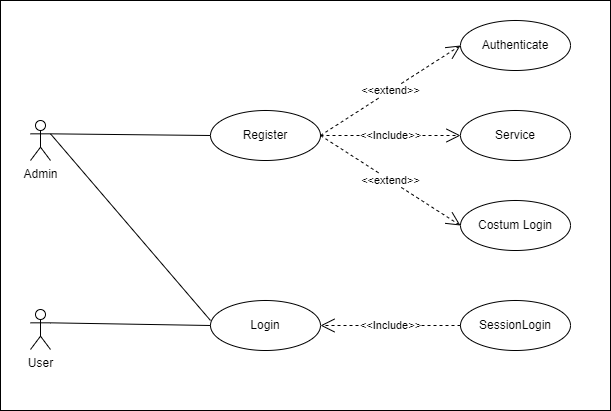

The diagram above was exported from draw.io. Its source (the exported page's mxGraphModel, read from the mxfile embedded in the PNG):
<mxGraphModel dx="880" dy="478" grid="1" gridSize="10" guides="1" tooltips="1" connect="1" arrows="1" fold="1" page="1" pageScale="1" pageWidth="850" pageHeight="1100" math="0" shadow="0">
  <root>
    <mxCell id="0" />
    <mxCell id="1" parent="0" />
    <mxCell id="3ASA0jb9w8GTh_3-L0N0-32" value="" style="rounded=0;whiteSpace=wrap;html=1;" vertex="1" parent="1">
      <mxGeometry x="100" y="190" width="610" height="410" as="geometry" />
    </mxCell>
    <mxCell id="3ASA0jb9w8GTh_3-L0N0-33" value="Admin" style="shape=umlActor;verticalLabelPosition=bottom;verticalAlign=top;html=1;outlineConnect=0;" vertex="1" parent="1">
      <mxGeometry x="130" y="310" width="20" height="40" as="geometry" />
    </mxCell>
    <mxCell id="3ASA0jb9w8GTh_3-L0N0-34" value="" style="endArrow=none;html=1;rounded=0;exitX=1;exitY=0.3333333333333333;exitDx=0;exitDy=0;exitPerimeter=0;entryX=0;entryY=0.5;entryDx=0;entryDy=0;" edge="1" parent="1" source="3ASA0jb9w8GTh_3-L0N0-33" target="3ASA0jb9w8GTh_3-L0N0-35">
      <mxGeometry width="50" height="50" relative="1" as="geometry">
        <mxPoint x="260" y="370" as="sourcePoint" />
        <mxPoint x="310" y="323" as="targetPoint" />
      </mxGeometry>
    </mxCell>
    <mxCell id="3ASA0jb9w8GTh_3-L0N0-35" value="Register" style="ellipse;whiteSpace=wrap;html=1;" vertex="1" parent="1">
      <mxGeometry x="310" y="300" width="110" height="50" as="geometry" />
    </mxCell>
    <mxCell id="3ASA0jb9w8GTh_3-L0N0-36" value="&amp;lt;&amp;lt;extend&amp;gt;&amp;gt;" style="endArrow=open;endSize=12;dashed=1;html=1;rounded=0;exitX=1;exitY=0.5;exitDx=0;exitDy=0;entryX=0;entryY=0.5;entryDx=0;entryDy=0;" edge="1" parent="1" source="3ASA0jb9w8GTh_3-L0N0-35" target="3ASA0jb9w8GTh_3-L0N0-38">
      <mxGeometry width="160" relative="1" as="geometry">
        <mxPoint x="330" y="460" as="sourcePoint" />
        <mxPoint x="490" y="460" as="targetPoint" />
      </mxGeometry>
    </mxCell>
    <mxCell id="3ASA0jb9w8GTh_3-L0N0-37" value="Service" style="ellipse;whiteSpace=wrap;html=1;" vertex="1" parent="1">
      <mxGeometry x="560" y="300" width="110" height="50" as="geometry" />
    </mxCell>
    <mxCell id="3ASA0jb9w8GTh_3-L0N0-38" value="Costum Login" style="ellipse;whiteSpace=wrap;html=1;" vertex="1" parent="1">
      <mxGeometry x="560" y="390" width="110" height="50" as="geometry" />
    </mxCell>
    <mxCell id="3ASA0jb9w8GTh_3-L0N0-39" value="&amp;lt;&amp;lt;Include&amp;gt;&amp;gt;" style="endArrow=open;endSize=12;dashed=1;html=1;rounded=0;exitX=1;exitY=0.5;exitDx=0;exitDy=0;entryX=0;entryY=0.5;entryDx=0;entryDy=0;" edge="1" parent="1" source="3ASA0jb9w8GTh_3-L0N0-35" target="3ASA0jb9w8GTh_3-L0N0-37">
      <mxGeometry width="160" relative="1" as="geometry">
        <mxPoint x="350" y="390" as="sourcePoint" />
        <mxPoint x="490" y="480" as="targetPoint" />
      </mxGeometry>
    </mxCell>
    <mxCell id="3ASA0jb9w8GTh_3-L0N0-40" value="Authenticate" style="ellipse;whiteSpace=wrap;html=1;" vertex="1" parent="1">
      <mxGeometry x="560" y="210" width="110" height="50" as="geometry" />
    </mxCell>
    <mxCell id="3ASA0jb9w8GTh_3-L0N0-41" value="&amp;lt;&amp;lt;extend&amp;gt;&amp;gt;" style="endArrow=open;endSize=12;dashed=1;html=1;rounded=0;exitX=1;exitY=0.5;exitDx=0;exitDy=0;entryX=0;entryY=0.5;entryDx=0;entryDy=0;" edge="1" parent="1" source="3ASA0jb9w8GTh_3-L0N0-35" target="3ASA0jb9w8GTh_3-L0N0-40">
      <mxGeometry width="160" relative="1" as="geometry">
        <mxPoint x="380" y="370" as="sourcePoint" />
        <mxPoint x="520" y="460" as="targetPoint" />
      </mxGeometry>
    </mxCell>
    <mxCell id="3ASA0jb9w8GTh_3-L0N0-42" value="Login" style="ellipse;whiteSpace=wrap;html=1;" vertex="1" parent="1">
      <mxGeometry x="310" y="490" width="110" height="50" as="geometry" />
    </mxCell>
    <mxCell id="3ASA0jb9w8GTh_3-L0N0-43" value="SessionLogin" style="ellipse;whiteSpace=wrap;html=1;" vertex="1" parent="1">
      <mxGeometry x="560" y="490" width="110" height="50" as="geometry" />
    </mxCell>
    <mxCell id="3ASA0jb9w8GTh_3-L0N0-44" value="&amp;lt;&amp;lt;Include&amp;gt;&amp;gt;" style="endArrow=open;endSize=12;dashed=1;html=1;rounded=0;exitX=0;exitY=0.5;exitDx=0;exitDy=0;entryX=1;entryY=0.5;entryDx=0;entryDy=0;" edge="1" parent="1" source="3ASA0jb9w8GTh_3-L0N0-43" target="3ASA0jb9w8GTh_3-L0N0-42">
      <mxGeometry width="160" relative="1" as="geometry">
        <mxPoint x="270" y="414.5" as="sourcePoint" />
        <mxPoint x="410" y="414.5" as="targetPoint" />
      </mxGeometry>
    </mxCell>
    <mxCell id="3ASA0jb9w8GTh_3-L0N0-45" value="User" style="shape=umlActor;verticalLabelPosition=bottom;verticalAlign=top;html=1;outlineConnect=0;" vertex="1" parent="1">
      <mxGeometry x="130" y="499" width="20" height="40" as="geometry" />
    </mxCell>
    <mxCell id="3ASA0jb9w8GTh_3-L0N0-46" value="" style="endArrow=none;html=1;rounded=0;exitX=1;exitY=0.3333333333333333;exitDx=0;exitDy=0;exitPerimeter=0;entryX=0;entryY=0.5;entryDx=0;entryDy=0;" edge="1" parent="1" source="3ASA0jb9w8GTh_3-L0N0-45" target="3ASA0jb9w8GTh_3-L0N0-42">
      <mxGeometry width="50" height="50" relative="1" as="geometry">
        <mxPoint x="150" y="470" as="sourcePoint" />
        <mxPoint x="310" y="472" as="targetPoint" />
      </mxGeometry>
    </mxCell>
    <mxCell id="3ASA0jb9w8GTh_3-L0N0-47" value="" style="endArrow=none;html=1;rounded=0;entryX=1;entryY=0.3333333333333333;entryDx=0;entryDy=0;entryPerimeter=0;" edge="1" parent="1" target="3ASA0jb9w8GTh_3-L0N0-33">
      <mxGeometry width="50" height="50" relative="1" as="geometry">
        <mxPoint x="310" y="510" as="sourcePoint" />
        <mxPoint x="450" y="380" as="targetPoint" />
      </mxGeometry>
    </mxCell>
  </root>
</mxGraphModel>